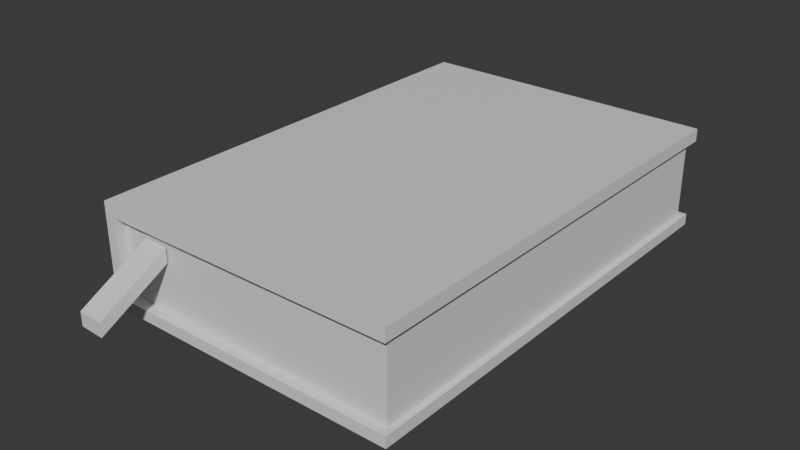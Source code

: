 # Source: book-brown.blend  (saved by Blender 5.0.119; exported with 4.5.12 LTS)
import bpy
from mathutils import Matrix  # noqa: F401  (used for matrix-valued properties, if any)

bpy.ops.wm.read_factory_settings(use_empty=True)
scene = bpy.context.scene
scene.name = 'Scene'

# ---- collections
col_collection = bpy.data.collections.new('Collection'); scene.collection.children.link(col_collection)

# ---- materials (node trees are filled in below, after node groups)
mat_worm_001 = bpy.data.materials.new('WORM.001')
mat_worm_001.use_backface_culling_lightprobe_volume = False
mat_worm_001.use_transparent_shadow = False

# ---- material node trees
mat_worm_001.use_nodes = True; mat_worm_001.node_tree.nodes.clear()
_N = mat_worm_001.node_tree.nodes; _L = mat_worm_001.node_tree.links
n0 = _N.new('ShaderNodeBsdfPrincipled'); n0.name = 'Principled BSDF'; n0.location = (10, 300)
n0.distribution = 'GGX'
n0.subsurface_method = 'RANDOM_WALK_SKIN'
n0.inputs[3].default_value = 1.45
n0.inputs[27].default_value = (0.0, 0.0, 0.0, 1.0)
n0.inputs[28].default_value = 1.0
n1 = _N.new('ShaderNodeOutputMaterial'); n1.name = 'Material Output'; n1.location = (300, 300)
_L.new(n0.outputs[0], n1.inputs[0])
n1.is_active_output = True

# ---- world
world_world = bpy.data.worlds.new('World'); scene.world = world_world
world_world.use_nodes = True; world_world.node_tree.nodes.clear()
_N = world_world.node_tree.nodes; _L = world_world.node_tree.links
n0 = _N.new('ShaderNodeOutputWorld'); n0.name = 'World Output'; n0.location = (200, 100)
n1 = _N.new('ShaderNodeBackground'); n1.name = 'Background'; n1.location = (-200, 100)
n1.inputs[0].default_value = (0.05088, 0.05088, 0.05088, 1.0)
_L.new(n1.outputs[0], n0.inputs[0])
n0.is_active_output = True
world_world.color = (0.05088, 0.05088, 0.05088)
world_world.sun_shadow_jitter_overblur = 0.0

# ---- meshes
me_book_brown_lod_1 = bpy.data.meshes.new('Book-Brown-LOD-1')
me_book_brown_lod_1.from_pydata([(-0.15, 0.225, 7.331e-08), (0.15, 0.225, 7.331e-08), (-0.15, -0.225, -7.331e-08), (0.15, -0.225, -7.331e-08), (-0.15, -0.225, 0.1), (-0.15, 0.225, 0.1), (0.15, 0.225, 0.1), (0.15, -0.225, 0.1), (-0.15, -0.225, 0.0875), (0.15, -0.225, 0.0875), (0.15, 0.225, 0.0875), (-0.15, 0.225, 0.0875), (0.15, -0.225, 0.01094), (-0.15, 0.225, 0.01094), (-0.15, -0.225, 0.01094), (0.15, 0.225, 0.01094), (-0.14, 0.225, 7.331e-08), (-0.14, -0.225, -7.331e-08), (-0.14, 0.225, 0.1), (-0.14, -0.225, 0.1), (-0.14, 0.225, 0.0875), (-0.14, -0.225, 0.0875), (-0.14, -0.225, 0.01094), (-0.14, 0.225, 0.01094), (0.1447, 0.217, 0.01094), (0.1447, 0.217, 0.0875), (0.1447, -0.217, 0.0875), (-0.14, -0.2138, 0.0875), (0.1447, -0.217, 0.01094), (-0.14, -0.2138, 0.01094), (-0.14, 0.2137, 0.0875), (-0.14, 0.2138, 0.01094), (-0.1132, -0.2149, 0.07396), (-0.08757, -0.2159, 0.07396), (-0.08757, -0.2159, 0.06018), (-0.1132, -0.2149, 0.06018), (-0.115, -0.2832, 0.03601), (-0.08933, -0.2842, 0.03601), (-0.08933, -0.2842, 0.02223), (-0.115, -0.2832, 0.02223)], [], [(17, 16, 1, 3), (21, 19, 4, 8), (19, 7, 6, 18), (26, 27, 29, 28), (15, 24, 28, 12), (22, 29, 27, 21), (21, 27, 26, 9), (22, 21, 8, 14), (17, 22, 14, 2), (12, 28, 29, 22), (8, 11, 13, 14), (0, 13, 23, 16), (16, 23, 15, 1), (3, 12, 22, 17), (13, 11, 20, 23), (11, 5, 18, 20), (20, 18, 6, 10), (14, 13, 0, 2), (5, 4, 19, 18), (9, 7, 19, 21), (10, 25, 30, 20), (20, 30, 31, 23), (26, 25, 10, 9), (35, 39, 36, 32), (33, 37, 38, 34), (38, 37, 36, 39), (34, 38, 39, 35), (0, 16, 17, 2), (1, 15, 12, 3), (4, 5, 11, 8), (10, 6, 7, 9), (25, 24, 31, 30), (24, 25, 26, 28), (23, 31, 24, 15), (32, 36, 37, 33)])
_uv = me_book_brown_lod_1.uv_layers.new(name='UVMap')
_uv.uv.foreach_set('vector', [0.8852, 0.0002036, 0.8852, 0.4286, 0.6091, 0.4286, 0.6091, 0.0002036, 0.0002038, 0.2763, 0.0121, 0.2763, 0.0121, 0.2858, 0.0002038, 0.2858, 0.8134, 0.8764, 0.5373, 0.8764, 0.5373, 0.448, 0.8134, 0.448, 0.09622, 0.6845, 0.09622, 0.9555, 0.02333, 0.9555, 0.02333, 0.6845, 0.525, 0.0002036, 0.5174, 0.005252, 0.1042, 0.005252, 0.09663, 0.0002037, 0.09663, 0.2763, 0.1073, 0.2763, 0.1073, 0.3492, 0.09663, 0.3492, 0.09663, 0.3492, 0.1073, 0.3492, 0.1042, 0.6202, 0.09663, 0.6252, 0.5254, 0.0002036, 0.5983, 0.0002036, 0.5983, 0.009724, 0.5254, 0.009724, 0.01251, 0.2763, 0.02292, 0.2763, 0.02292, 0.2858, 0.01251, 0.2858, 0.09663, 0.0002037, 0.1042, 0.005252, 0.1073, 0.2763, 0.09663, 0.2763, 0.5983, 0.009724, 0.5983, 0.4381, 0.5254, 0.4381, 0.5254, 0.009724, 0.01251, 0.7142, 0.02292, 0.7142, 0.02292, 0.7237, 0.01251, 0.7237, 0.01251, 0.7237, 0.02292, 0.7237, 0.02292, 0.9998, 0.01251, 0.9998, 0.01251, 0.0002036, 0.02292, 0.0002036, 0.02292, 0.2763, 0.01251, 0.2763, 0.5254, 0.4381, 0.5983, 0.4381, 0.5983, 0.4476, 0.5254, 0.4476, 0.0002037, 0.7142, 0.0121, 0.7142, 0.0121, 0.7237, 0.0002037, 0.7237, 0.0002037, 0.7237, 0.0121, 0.7237, 0.0121, 0.9998, 0.0002036, 0.9998, 0.02292, 0.2858, 0.02292, 0.7142, 0.01251, 0.7142, 0.01251, 0.2858, 0.8229, 0.448, 0.8229, 0.8764, 0.8134, 0.8764, 0.8134, 0.448, 0.0002038, 0.0002035, 0.0121, 0.0002035, 0.0121, 0.2763, 0.0002038, 0.2763, 0.525, 0.6252, 0.5174, 0.6202, 0.5143, 0.3492, 0.525, 0.3492, 0.525, 0.3492, 0.5143, 0.3492, 0.5143, 0.2763, 0.525, 0.2763, 0.1042, 0.6202, 0.5174, 0.6202, 0.525, 0.6252, 0.09663, 0.6252, 0.133, 0.632, 0.133, 0.7064, 0.1216, 0.7, 0.1216, 0.6257, 0.1449, 0.6257, 0.1449, 0.7, 0.1334, 0.7064, 0.1334, 0.632, 0.1212, 0.7003, 0.121, 0.7134, 0.09663, 0.7132, 0.09675, 0.7, 0.121, 0.6259, 0.1212, 0.7003, 0.09675, 0.7, 0.09663, 0.6257, 0.8947, 0.4286, 0.8852, 0.4286, 0.8852, 0.0002036, 0.8947, 0.0002036, 0.6091, 0.4286, 0.5987, 0.4286, 0.5987, 0.0002036, 0.6091, 0.0002036, 0.0121, 0.2858, 0.0121, 0.7142, 0.0002037, 0.7142, 0.0002038, 0.2858, 0.5254, 0.448, 0.5373, 0.448, 0.5373, 0.8764, 0.5254, 0.8764, 0.09622, 0.2713, 0.02333, 0.2713, 0.02333, 0.0002036, 0.09622, 0.0002036, 0.02333, 0.2713, 0.09622, 0.2713, 0.09622, 0.6845, 0.02333, 0.6845, 0.525, 0.2763, 0.5143, 0.2763, 0.5174, 0.005252, 0.525, 0.0002036, 0.1453, 0.7003, 0.1453, 0.6259, 0.1697, 0.6257, 0.1697, 0.7])
me_book_brown_lod_1.materials.append(mat_worm_001)
me_book_brown_lod_1.update()

# ---- objects
ob_book_brown_lod_1 = bpy.data.objects.new('Book-Brown-LOD-1', me_book_brown_lod_1)

# ---- transforms, parenting, visibility, modifiers, constraints
ob_book_brown_lod_1.location = (0.0, 0.0, 0.0)

# ---- collection membership
col_collection.objects.link(ob_book_brown_lod_1)

# ---- scene / render settings (as saved in the file)
scene.frame_start = 1; scene.frame_end = 250; scene.frame_set(1)
scene.render.engine = 'BLENDER_EEVEE_NEXT'
scene.render.bake_bias = 0.0
scene.render.bake_samples = 0
scene.cycles.sampling_pattern = 'TABULATED_SOBOL'
scene.eevee.use_volume_custom_range = False
bpy.context.view_layer.update()

# ---- added for rendering (the .blend has no active camera and no usable light): camera, sun
cam_auto = bpy.data.cameras.new('AutoCamera')
cam_auto.lens = 50.0
cam_auto.sensor_width = 36.0
cam_auto.clip_end = 1000.0
ob_auto_camera = bpy.data.objects.new('AutoCamera', cam_auto)
scene.collection.objects.link(ob_auto_camera)
ob_auto_camera.location = (0.554568, -0.695073, 0.493655)
ob_auto_camera.rotation_euler = (1.09748, -7.21219e-08, 0.694738)
scene.camera = ob_auto_camera
light_auto_sun = bpy.data.lights.new('AutoSun', 'SUN')
light_auto_sun.energy = 3.0
light_auto_sun.angle = 0.0523599
ob_auto_sun = bpy.data.objects.new('AutoSun', light_auto_sun)
scene.collection.objects.link(ob_auto_sun)
ob_auto_sun.rotation_euler = (0.872665, 0.174533, 0.523599)
bpy.context.view_layer.update()

